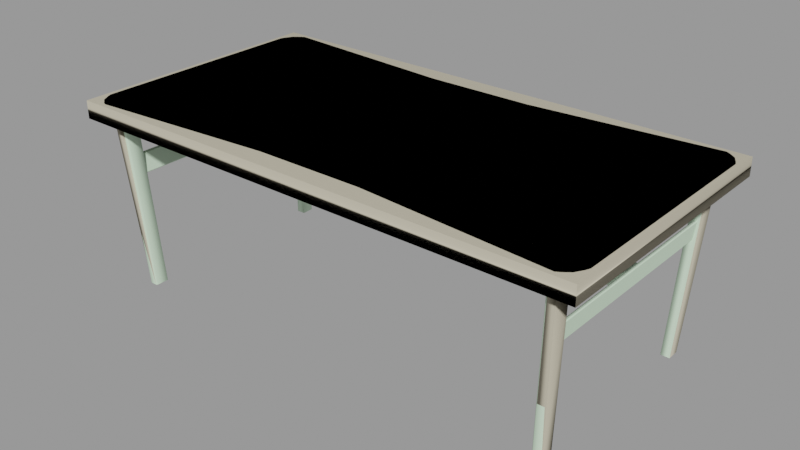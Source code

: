 # Source: work_table001.blend  (saved by Blender 2.92.15; exported with 4.5.12 LTS)
import bpy
from mathutils import Matrix  # noqa: F401  (used for matrix-valued properties, if any)

bpy.ops.wm.read_factory_settings(use_empty=True)
scene = bpy.context.scene
scene.name = 'work_table001.qc'

# ---- collections
col_work_table001 = bpy.data.collections.new('work_table001'); scene.collection.children.link(col_work_table001)

# ---- materials (node trees are filled in below, after node groups)
mat_work_table001 = bpy.data.materials.new('work_table001')
mat_work_table001.use_transparent_shadow = False
mat_work_table001.diffuse_color = (0.6437, 0.8325, 0.6273, 1.0)
mat_phy = bpy.data.materials.new('  phy')
mat_phy.use_transparent_shadow = False
mat_phy.diffuse_color = (0.5907, 0.5397, 0.4136, 1.0)

# ---- material node trees

# ---- meshes
me_work_table001_reference = bpy.data.meshes.new('work_table001_reference')
me_work_table001_reference.from_pydata([(-46.17, -2.037, 26.64), (-45.31, -2.004, 23.61), (46.05, -2.037, 26.64), (45.42, -2.004, 23.61), (45.34, 1.812, 23.44), (45.34, -1.812, 23.44), (-45.23, 1.812, 23.44), (-45.23, -1.812, 23.44), (-46.17, 2.037, 26.64), (46.05, 2.037, 26.64), (-45.31, 2.004, 23.61), (45.42, 2.004, 23.61), (46.12, -1.846, 26.8), (46.12, 1.846, 26.8), (-46.24, -1.846, 26.8), (-46.24, 1.846, 26.8), (-43.88, 19.29, 1e-06), (-43.88, 21.78, 1e-06), (-45.64, 20.97, 34.46), (-45.64, 23.67, 34.46), (-47.53, 23.67, 34.46), (-45.7, 21.78, 1e-06), (-47.53, 20.97, 34.46), (-45.7, 19.29, 1e-06), (-47.29, 23.96, 34.46), (-45.46, 22.05, 1e-06), (-45.89, 23.96, 34.46), (-44.12, 22.05, 1e-06), (-45.23, -20.5, 23.44), (-45.33, -20.48, 23.27), (-45.23, 20.5, 23.44), (-45.33, 20.47, 23.27), (-46.5, -20.65, 26.98), (-46.24, -20.63, 26.8), (-46.5, 20.65, 26.98), (-46.24, 20.63, 26.8), (-46.8, -20.65, 26.98), (-46.8, 20.65, 26.98), (-46.95, -20.63, 26.8), (-46.95, 20.63, 26.8), (-46.56, -20.5, 23.44), (-46.56, 20.5, 23.44), (-46.36, -20.48, 23.27), (-46.36, 20.47, 23.27), (-43.88, -19.29, -1e-06), (-45.64, -20.97, 34.46), (-43.88, -21.78, -1e-06), (-45.64, -23.67, 34.46), (-45.7, -19.29, -1e-06), (-45.7, -21.78, -1e-06), (-47.53, -20.97, 34.46), (-47.53, -23.67, 34.46), (43.88, 19.29, 1e-06), (45.64, 20.97, 34.46), (43.88, 21.78, 1e-06), (45.64, 23.67, 34.46), (45.7, 19.29, 1e-06), (45.7, 21.78, 1e-06), (47.53, 20.97, 34.46), (47.53, 23.67, 34.46), (45.34, -20.5, 23.44), (45.34, 20.5, 23.44), (45.44, -20.48, 23.27), (45.44, 20.47, 23.27), (46.38, -20.65, 26.98), (46.38, 20.65, 26.98), (46.12, -20.63, 26.8), (46.12, 20.63, 26.8), (46.68, -20.65, 26.98), (46.83, -20.63, 26.8), (46.68, 20.65, 26.98), (46.83, 20.63, 26.8), (46.44, -20.5, 23.44), (46.24, -20.48, 23.27), (46.44, 20.5, 23.44), (46.24, 20.47, 23.27), (43.88, -19.29, -1e-06), (43.88, -21.78, -1e-06), (45.64, -20.97, 34.46), (45.64, -23.67, 34.46), (47.53, -23.67, 34.46), (45.7, -21.78, -1e-06), (47.53, -20.97, 34.46), (45.7, -19.29, -1e-06), (47.29, -23.96, 34.46), (45.46, -22.05, -1e-06), (45.89, -23.96, 34.46), (44.12, -22.05, -1e-06), (-51.58, -23.27, 37.18), (-51.99, -21.06, 37.18), (-51.34, -23.05, 35.28), (-51.75, -20.86, 35.28), (-51.99, 21.06, 37.18), (-51.75, 20.86, 35.28), (-51.34, 23.05, 35.28), (-51.58, 23.27, 37.18), (-47.29, -23.96, 34.46), (-45.46, -22.05, -1e-06), (-45.89, -23.96, 34.46), (-44.12, -22.05, -1e-06), (47.29, 23.96, 34.46), (45.46, 22.05, 1e-06), (45.89, 23.96, 34.46), (44.12, 22.05, 1e-06), (-50.82, -21.71, 34.46), (-50.47, -22.55, 34.46), (-50.82, 21.71, 34.46), (-50.47, 22.55, 34.46), (51.58, 23.27, 37.18), (51.99, 21.06, 37.18), (51.34, 23.05, 35.28), (51.75, 20.86, 35.28), (51.99, -21.06, 37.18), (51.75, -20.86, 35.28), (51.34, -23.05, 35.28), (51.58, -23.27, 37.18), (-51.24, 22.09, 38.0), (-50.89, 22.93, 38.0), (-51.24, -22.09, 38.0), (-50.89, -22.93, 38.0), (50.26, -24.89, 35.28), (50.47, -22.55, 34.46), (49.59, -24.06, 34.46), (48.68, -26.09, 35.28), (48.29, -25.05, 34.46), (47.53, -25.47, 34.46), (46.85, -26.47, 35.28), (10.63, -22.53, 34.46), (10.65, -23.72, 35.28), (-10.65, -23.72, 35.28), (-10.63, -22.53, 34.46), (-46.85, -26.47, 35.28), (-47.53, -25.47, 34.46), (-48.68, -26.09, 35.28), (-48.29, -25.05, 34.46), (-49.59, -24.06, 34.46), (-50.26, -24.89, 35.28), (-50.26, 24.89, 35.28), (-49.59, 24.06, 34.46), (-48.68, 26.09, 35.28), (-48.29, 25.05, 34.46), (-47.53, 25.47, 34.46), (-46.85, 26.47, 35.28), (-10.63, 22.53, 34.46), (-10.65, 23.72, 35.28), (10.65, 23.72, 35.28), (10.63, 22.53, 34.46), (46.85, 26.47, 35.28), (47.53, 25.47, 34.46), (48.68, 26.09, 35.28), (48.29, 25.05, 34.46), (49.59, 24.06, 34.46), (50.26, 24.89, 35.28), (50.47, 22.55, 34.46), (-50.0, 24.47, 38.0), (-50.5, 25.13, 37.18), (-48.69, 25.48, 38.0), (-48.91, 26.34, 37.18), (-47.93, 25.9, 38.0), (-47.06, 26.73, 37.18), (-10.72, 22.92, 38.0), (-10.7, 23.95, 37.18), (10.72, 22.92, 38.0), (10.7, 23.95, 37.18), (47.06, 26.73, 37.18), (47.93, 25.9, 38.0), (48.91, 26.34, 37.18), (48.69, 25.48, 38.0), (50.5, 25.13, 37.18), (50.0, 24.47, 38.0), (50.89, 22.93, 38.0), (50.89, -22.93, 38.0), (50.0, -24.47, 38.0), (50.5, -25.13, 37.18), (48.69, -25.48, 38.0), (48.91, -26.34, 37.18), (47.93, -25.9, 38.0), (47.06, -26.73, 37.18), (10.72, -22.92, 38.0), (10.7, -23.95, 37.18), (-10.72, -22.92, 38.0), (-10.7, -23.95, 37.18), (-47.06, -26.73, 37.18), (-47.93, -25.9, 38.0), (-48.91, -26.34, 37.18), (-48.69, -25.48, 38.0), (-50.5, -25.13, 37.18), (-50.0, -24.47, 38.0), (50.82, 21.71, 34.46), (50.82, -21.71, 34.46), (51.24, 22.09, 38.0), (51.24, -22.09, 38.0)], [], [(0, 1, 2), (3, 2, 1), (4, 5, 6), (5, 7, 6), (8, 9, 10), (10, 9, 11), (12, 13, 14), (13, 15, 14), (3, 1, 5), (5, 1, 7), (10, 11, 6), (11, 4, 6), (13, 9, 15), (15, 9, 8), (12, 14, 2), (2, 14, 0), (16, 17, 18), (18, 17, 19), (20, 21, 22), (22, 21, 23), (16, 18, 23), (18, 22, 23), (24, 21, 20), (25, 21, 24), (24, 26, 25), (26, 27, 25), (19, 27, 26), (17, 27, 19), (28, 29, 30), (29, 31, 30), (32, 33, 34), (33, 35, 34), (36, 37, 38), (37, 39, 38), (40, 41, 42), (41, 43, 42), (31, 29, 43), (29, 42, 43), (33, 28, 35), (28, 30, 35), (37, 36, 34), (36, 32, 34), (38, 39, 40), (41, 40, 39), (44, 45, 46), (46, 45, 47), (48, 49, 50), (49, 51, 50), (50, 45, 48), (45, 44, 48), (52, 53, 54), (54, 53, 55), (56, 57, 58), (57, 59, 58), (58, 53, 56), (53, 52, 56), (60, 61, 62), (63, 62, 61), (64, 65, 66), (67, 66, 65), (68, 69, 70), (69, 71, 70), (72, 73, 74), (73, 75, 74), (73, 62, 75), (62, 63, 75), (66, 67, 60), (67, 61, 60), (64, 68, 65), (68, 70, 65), (69, 72, 71), (72, 74, 71), (76, 77, 78), (78, 77, 79), (80, 81, 82), (82, 81, 83), (76, 78, 83), (78, 82, 83), (84, 81, 80), (85, 81, 84), (84, 86, 85), (86, 87, 85), (79, 87, 86), (77, 87, 79), (88, 89, 90), (89, 91, 90), (89, 92, 91), (91, 92, 93), (93, 92, 94), (95, 94, 92), (51, 49, 96), (49, 97, 96), (97, 98, 96), (99, 98, 97), (98, 99, 47), (99, 46, 47), (59, 57, 100), (57, 101, 100), (101, 102, 100), (103, 102, 101), (102, 103, 55), (103, 54, 55), (90, 104, 105), (91, 104, 90), (104, 91, 93), (106, 104, 93), (93, 94, 106), (106, 94, 107), (108, 109, 110), (110, 109, 111), (109, 112, 111), (111, 112, 113), (114, 113, 112), (115, 114, 112), (95, 116, 117), (92, 116, 95), (89, 116, 92), (118, 116, 89), (89, 88, 118), (118, 88, 119), (114, 120, 121), (121, 120, 122), (120, 123, 122), (122, 123, 124), (123, 125, 124), (126, 125, 123), (125, 126, 127), (127, 126, 128), (128, 129, 127), (130, 127, 129), (131, 130, 129), (132, 130, 131), (131, 133, 132), (132, 133, 134), (133, 135, 134), (136, 135, 133), (136, 90, 135), (90, 105, 135), (94, 137, 107), (107, 137, 138), (137, 139, 138), (138, 139, 140), (139, 141, 140), (142, 141, 139), (141, 142, 143), (143, 142, 144), (144, 145, 143), (145, 146, 143), (147, 146, 145), (148, 146, 147), (147, 149, 148), (148, 149, 150), (149, 151, 150), (152, 151, 149), (152, 110, 151), (110, 153, 151), (95, 117, 154), (155, 95, 154), (155, 154, 156), (157, 155, 156), (158, 157, 156), (159, 157, 158), (158, 160, 159), (159, 160, 161), (160, 162, 161), (162, 163, 161), (162, 164, 163), (165, 164, 162), (164, 165, 166), (166, 165, 167), (166, 167, 168), (169, 168, 167), (170, 168, 169), (108, 168, 170), (115, 171, 172), (173, 115, 172), (173, 172, 174), (175, 173, 174), (176, 175, 174), (177, 175, 176), (176, 178, 177), (177, 178, 179), (178, 180, 179), (181, 179, 180), (180, 182, 181), (183, 182, 180), (182, 183, 184), (184, 183, 185), (184, 185, 186), (187, 186, 185), (119, 186, 187), (88, 186, 119), (90, 136, 88), (88, 136, 186), (186, 136, 184), (136, 133, 184), (184, 133, 182), (133, 131, 182), (182, 131, 181), (129, 181, 131), (128, 181, 129), (179, 181, 128), (126, 179, 128), (177, 179, 126), (126, 123, 177), (177, 123, 175), (123, 120, 175), (175, 120, 173), (173, 120, 115), (120, 114, 115), (110, 188, 153), (111, 188, 110), (113, 188, 111), (189, 188, 113), (113, 114, 189), (189, 114, 121), (176, 174, 190), (174, 172, 190), (172, 171, 190), (190, 171, 191), (116, 118, 119), (187, 116, 119), (185, 116, 187), (183, 116, 185), (180, 116, 183), (117, 116, 180), (154, 117, 180), (156, 154, 180), (158, 156, 180), (160, 158, 180), (160, 180, 162), (180, 178, 162), (162, 178, 165), (165, 178, 167), (167, 178, 169), (169, 178, 170), (170, 178, 190), (178, 176, 190), (141, 104, 140), (140, 104, 138), (138, 104, 107), (104, 106, 107), (189, 153, 188), (151, 153, 189), (150, 151, 189), (148, 150, 189), (146, 148, 189), (121, 146, 189), (122, 146, 121), (124, 146, 122), (125, 146, 124), (127, 146, 125), (143, 146, 127), (130, 143, 127), (130, 132, 143), (132, 134, 143), (134, 135, 143), (135, 105, 143), (105, 104, 143), (143, 104, 141), (94, 95, 137), (95, 155, 137), (155, 157, 137), (137, 157, 139), (157, 159, 139), (139, 159, 142), (159, 161, 142), (161, 144, 142), (145, 144, 161), (163, 145, 161), (147, 145, 163), (164, 147, 163), (147, 164, 149), (164, 166, 149), (149, 166, 152), (166, 168, 152), (168, 108, 152), (152, 108, 110), (115, 191, 171), (112, 191, 115), (191, 112, 109), (190, 191, 109), (109, 108, 190), (190, 108, 170)])
me_work_table001_reference.polygons.foreach_set('use_smooth', [True] * 284)
_k = set([(0, 2), (1, 2), (1, 3), (4, 6), (5, 6), (5, 7), (8, 9), (9, 15), (10, 11), (12, 14), (13, 14), (13, 15), (28, 30), (28, 35), (29, 30), (29, 31), (32, 34), (33, 34), (33, 35), (36, 37), (38, 39), (40, 41), (42, 43), (60, 61), (62, 63), (62, 75), (64, 65), (65, 68), (66, 67), (68, 70), (69, 70), (69, 71), (71, 72), (72, 74), (73, 74), (73, 75), (88, 89), (88, 186), (89, 92), (90, 91), (90, 136), (91, 93), (92, 95), (93, 94), (94, 137), (95, 155), (104, 105), (104, 106), (105, 135), (106, 107), (107, 138), (108, 109), (108, 168), (109, 112), (110, 111), (110, 152), (111, 113), (112, 115), (113, 114), (114, 120), (115, 173), (116, 117), (116, 118), (117, 154), (118, 119), (119, 187), (120, 123), (121, 122), (121, 189), (122, 124), (123, 126), (124, 125), (125, 127), (126, 128), (127, 130), (128, 129), (129, 131), (130, 132), (131, 133), (132, 134), (133, 136), (134, 135), (137, 139), (138, 140), (139, 142), (140, 141), (141, 143), (142, 144), (143, 146), (144, 145), (145, 147), (146, 148), (147, 149), (148, 150), (149, 152), (150, 151), (151, 153), (153, 188), (154, 156), (155, 157), (156, 158), (157, 159), (158, 160), (159, 161), (160, 162), (161, 163), (162, 165), (163, 164), (164, 166), (165, 167), (166, 168), (167, 169), (169, 170), (170, 190), (171, 172), (171, 191), (172, 174), (173, 175), (174, 176), (175, 177), (176, 178), (177, 179), (178, 180), (179, 181), (180, 183), (181, 182), (182, 184), (183, 185), (184, 186), (185, 187), (188, 189), (190, 191)])
me_work_table001_reference.attributes.new('sharp_edge', 'BOOLEAN', 'EDGE').data.foreach_set('value', [ (min(e.vertices), max(e.vertices)) in _k for e in me_work_table001_reference.edges])
_uv = me_work_table001_reference.uv_layers.new(name='UVMap')
_uv.uv.foreach_set('vector', [0.8543, 0.7563, 0.8303, 0.7479, 0.8543, 0.006817, 0.8303, 0.01523, 0.8543, 0.006817, 0.8303, 0.7479, 0.9429, 0.07764, 0.9685, 0.07756, 0.9447, 0.7113, 0.9685, 0.07756, 0.9703, 0.7113, 0.9447, 0.7113, 0.8622, 0.7563, 0.8622, 0.006817, 0.8863, 0.7479, 0.8863, 0.7479, 0.8622, 0.006817, 0.8863, 0.01523, 0.9047, 0.06813, 0.9303, 0.06813, 0.9047, 0.718, 0.9303, 0.06813, 0.9303, 0.718, 0.9047, 0.718, 0.9698, 0.07781, 0.9716, 0.7123, 0.9685, 0.07756, 0.9685, 0.07756, 0.9716, 0.7123, 0.9703, 0.7113, 0.8863, 0.7479, 0.8863, 0.01523, 0.8876, 0.7474, 0.8863, 0.01523, 0.8876, 0.01571, 0.8876, 0.7474, 0.9303, 0.06813, 0.9316, 0.06919, 0.9303, 0.718, 0.9303, 0.718, 0.9316, 0.06919, 0.9317, 0.7183, 0.9047, 0.06813, 0.9047, 0.718, 0.9034, 0.06919, 0.9034, 0.06919, 0.9047, 0.718, 0.9034, 0.7183, 0.03209, 0.9292, 0.03209, 0.9112, 0.3061, 0.9292, 0.3061, 0.9292, 0.03209, 0.9112, 0.3061, 0.9112, 0.602, 0.9503, 0.465, 0.9504, 0.602, 0.9323, 0.602, 0.9323, 0.465, 0.9504, 0.465, 0.9324, 0.323, 0.9035, 0.597, 0.9035, 0.323, 0.9186, 0.597, 0.9035, 0.597, 0.9186, 0.323, 0.9186, 0.03209, 0.8968, 0.3061, 0.8987, 0.03209, 0.8987, 0.3061, 0.8968, 0.3061, 0.8987, 0.03209, 0.8968, 0.03209, 0.8968, 0.03209, 0.8855, 0.3061, 0.8968, 0.03209, 0.8855, 0.3061, 0.8855, 0.3061, 0.8968, 0.03209, 0.8836, 0.3061, 0.8855, 0.03209, 0.8855, 0.3061, 0.8836, 0.3061, 0.8855, 0.03209, 0.8836, 0.8989, 0.8699, 0.8989, 0.8713, 0.6195, 0.8699, 0.8989, 0.8713, 0.6195, 0.8713, 0.6195, 0.8699, 0.6193, 0.9183, 0.6193, 0.9174, 0.8987, 0.9178, 0.6193, 0.9174, 0.8987, 0.9169, 0.8987, 0.9178, 0.6193, 0.9204, 0.8987, 0.9199, 0.6193, 0.9224, 0.8987, 0.9199, 0.8987, 0.9219, 0.6193, 0.9224, 0.309, 0.811, 0.02957, 0.8111, 0.309, 0.809, 0.02957, 0.8111, 0.02957, 0.8092, 0.309, 0.809, 0.02957, 0.7981, 0.309, 0.798, 0.02957, 0.8092, 0.309, 0.798, 0.309, 0.809, 0.02957, 0.8092, 0.8989, 0.8432, 0.8989, 0.8699, 0.6195, 0.8432, 0.8989, 0.8699, 0.6195, 0.8699, 0.6195, 0.8432, 0.8987, 0.9199, 0.6193, 0.9204, 0.8987, 0.9178, 0.6193, 0.9204, 0.6193, 0.9183, 0.8987, 0.9178, 0.6193, 0.9224, 0.8987, 0.9219, 0.6193, 0.9357, 0.8987, 0.9352, 0.6193, 0.9357, 0.8987, 0.9219, 0.323, 0.8793, 0.597, 0.8793, 0.323, 0.8973, 0.323, 0.8973, 0.597, 0.8793, 0.597, 0.8973, 0.317, 0.9824, 0.317, 0.9644, 0.454, 0.9823, 0.317, 0.9644, 0.454, 0.9643, 0.454, 0.9823, 0.03209, 0.8774, 0.03209, 0.8623, 0.3061, 0.8774, 0.03209, 0.8623, 0.3061, 0.8623, 0.3061, 0.8774, 0.465, 0.966, 0.602, 0.966, 0.465, 0.984, 0.465, 0.984, 0.602, 0.966, 0.602, 0.984, 0.323, 0.8518, 0.323, 0.8338, 0.597, 0.8518, 0.323, 0.8338, 0.597, 0.8338, 0.597, 0.8518, 0.597, 0.8125, 0.597, 0.8277, 0.323, 0.8125, 0.597, 0.8277, 0.323, 0.8277, 0.323, 0.8125, 0.309, 0.7824, 0.02957, 0.7825, 0.309, 0.7809, 0.02957, 0.781, 0.309, 0.7809, 0.02957, 0.7825, 0.6213, 0.8829, 0.9006, 0.885, 0.6212, 0.8852, 0.9006, 0.8874, 0.6212, 0.8852, 0.9006, 0.885, 0.8924, 0.8075, 0.8924, 0.8089, 0.613, 0.8075, 0.8924, 0.8089, 0.613, 0.8089, 0.613, 0.8075, 0.8924, 0.8356, 0.8924, 0.837, 0.613, 0.8356, 0.8924, 0.837, 0.613, 0.837, 0.613, 0.8356, 0.309, 0.7698, 0.309, 0.7809, 0.02957, 0.77, 0.309, 0.7809, 0.02957, 0.781, 0.02957, 0.77, 0.6212, 0.8852, 0.9006, 0.8874, 0.6211, 0.9067, 0.9006, 0.8874, 0.9005, 0.9088, 0.6211, 0.9067, 0.6213, 0.8829, 0.6213, 0.8808, 0.9006, 0.885, 0.6213, 0.8808, 0.9007, 0.8829, 0.9006, 0.885, 0.8924, 0.8089, 0.8924, 0.8356, 0.613, 0.8089, 0.8924, 0.8356, 0.613, 0.8356, 0.613, 0.8089, 0.317, 0.952, 0.317, 0.934, 0.454, 0.9519, 0.454, 0.9519, 0.317, 0.934, 0.454, 0.9339, 0.597, 0.8063, 0.323, 0.8063, 0.597, 0.7884, 0.597, 0.7884, 0.323, 0.8063, 0.323, 0.7884, 0.3061, 0.8348, 0.03209, 0.8348, 0.3061, 0.8196, 0.03209, 0.8348, 0.03209, 0.8196, 0.3061, 0.8196, 0.597, 0.769, 0.323, 0.767, 0.597, 0.767, 0.323, 0.769, 0.323, 0.767, 0.597, 0.769, 0.597, 0.769, 0.597, 0.7802, 0.323, 0.769, 0.597, 0.7802, 0.323, 0.7802, 0.323, 0.769, 0.597, 0.7822, 0.323, 0.7802, 0.597, 0.7802, 0.323, 0.7822, 0.323, 0.7802, 0.597, 0.7822, 0.1196, 0.7455, 0.1342, 0.7484, 0.1196, 0.7531, 0.1342, 0.7484, 0.1342, 0.756, 0.1196, 0.7531, 0.1342, 0.7484, 0.4109, 0.7491, 0.1342, 0.756, 0.1342, 0.756, 0.4109, 0.7491, 0.4109, 0.7566, 0.4109, 0.7566, 0.4109, 0.7491, 0.4255, 0.7538, 0.4255, 0.7462, 0.4255, 0.7538, 0.4109, 0.7491, 0.597, 0.8731, 0.323, 0.8731, 0.597, 0.8712, 0.323, 0.8731, 0.323, 0.8712, 0.597, 0.8712, 0.323, 0.8712, 0.597, 0.8599, 0.597, 0.8712, 0.323, 0.8599, 0.597, 0.8599, 0.323, 0.8712, 0.597, 0.8599, 0.323, 0.8599, 0.597, 0.858, 0.323, 0.8599, 0.323, 0.858, 0.597, 0.858, 0.03209, 0.8409, 0.3061, 0.8409, 0.03209, 0.8429, 0.3061, 0.8409, 0.3061, 0.8429, 0.03209, 0.8429, 0.3061, 0.8429, 0.03209, 0.8541, 0.03209, 0.8429, 0.3061, 0.8541, 0.03209, 0.8541, 0.3061, 0.8429, 0.03209, 0.8541, 0.3061, 0.8541, 0.03209, 0.8561, 0.3061, 0.8541, 0.3061, 0.8561, 0.03209, 0.8561, 0.7876, 0.7444, 0.7793, 0.7382, 0.7849, 0.7358, 0.7731, 0.7473, 0.7793, 0.7382, 0.7876, 0.7444, 0.7793, 0.7382, 0.7731, 0.7473, 0.4963, 0.7482, 0.49, 0.7392, 0.7793, 0.7382, 0.4963, 0.7482, 0.4963, 0.7482, 0.4818, 0.7454, 0.49, 0.7392, 0.49, 0.7392, 0.4818, 0.7454, 0.4844, 0.7368, 0.613, 0.7797, 0.6276, 0.7797, 0.613, 0.7948, 0.613, 0.7948, 0.6276, 0.7797, 0.6276, 0.7948, 0.6276, 0.7797, 0.9043, 0.7797, 0.6276, 0.7948, 0.6276, 0.7948, 0.9043, 0.7797, 0.9043, 0.7948, 0.9189, 0.7948, 0.9043, 0.7948, 0.9043, 0.7797, 0.9189, 0.7797, 0.9189, 0.7948, 0.9043, 0.7797, 0.4255, 0.7462, 0.4172, 0.7401, 0.4228, 0.7377, 0.4109, 0.7491, 0.4172, 0.7401, 0.4255, 0.7462, 0.1342, 0.7484, 0.4172, 0.7401, 0.4109, 0.7491, 0.1279, 0.7394, 0.4172, 0.7401, 0.1342, 0.7484, 0.1342, 0.7484, 0.1196, 0.7455, 0.1279, 0.7394, 0.1279, 0.7394, 0.1196, 0.7455, 0.1224, 0.737, 0.03779, 0.02144, 0.03779, 0.0291, 0.03197, 0.02687, 0.03197, 0.02687, 0.03779, 0.0291, 0.03197, 0.03319, 0.03779, 0.0291, 0.03779, 0.04033, 0.03197, 0.03319, 0.03197, 0.03319, 0.03779, 0.04033, 0.03197, 0.04246, 0.03779, 0.04033, 0.03197, 0.04784, 0.03197, 0.04246, 0.03779, 0.05342, 0.03197, 0.04784, 0.03779, 0.04033, 0.03197, 0.04784, 0.03779, 0.05342, 0.03197, 0.3111, 0.03197, 0.3111, 0.03779, 0.05342, 0.03779, 0.3111, 0.03779, 0.3111, 0.03779, 0.4627, 0.03197, 0.3111, 0.03197, 0.4627, 0.03197, 0.3111, 0.03779, 0.4627, 0.03779, 0.7203, 0.03197, 0.4627, 0.03779, 0.4627, 0.03197, 0.7259, 0.03197, 0.4627, 0.03779, 0.7203, 0.03779, 0.7203, 0.03779, 0.7334, 0.03197, 0.7259, 0.03197, 0.7259, 0.03779, 0.7334, 0.03197, 0.7313, 0.03779, 0.7334, 0.03197, 0.7406, 0.03197, 0.7313, 0.03779, 0.7446, 0.03197, 0.7406, 0.03779, 0.7334, 0.03779, 0.7446, 0.03779, 0.7523, 0.03197, 0.7406, 0.03779, 0.7523, 0.03197, 0.7469, 0.03197, 0.7406, 0.08243, 0.7523, 0.08243, 0.7446, 0.08826, 0.7469, 0.08826, 0.7469, 0.08243, 0.7446, 0.08826, 0.7406, 0.08243, 0.7446, 0.08243, 0.7334, 0.08826, 0.7406, 0.08826, 0.7406, 0.08243, 0.7334, 0.08826, 0.7313, 0.08243, 0.7334, 0.08826, 0.7259, 0.08826, 0.7313, 0.08243, 0.7203, 0.08826, 0.7259, 0.08243, 0.7334, 0.08826, 0.7259, 0.08243, 0.7203, 0.08826, 0.4627, 0.08826, 0.4627, 0.08243, 0.7203, 0.08243, 0.4627, 0.08243, 0.4627, 0.08243, 0.3111, 0.08826, 0.4627, 0.08243, 0.3111, 0.08826, 0.3111, 0.08826, 0.4627, 0.08243, 0.05342, 0.08826, 0.3111, 0.08243, 0.3111, 0.08826, 0.04784, 0.08826, 0.3111, 0.08243, 0.05342, 0.08243, 0.05342, 0.08243, 0.04033, 0.08826, 0.04784, 0.08826, 0.04784, 0.08243, 0.04033, 0.08826, 0.04246, 0.08243, 0.04033, 0.08826, 0.03319, 0.08826, 0.04246, 0.08243, 0.0291, 0.08826, 0.03319, 0.08243, 0.04033, 0.08243, 0.0291, 0.08243, 0.02144, 0.08826, 0.03319, 0.08243, 0.02144, 0.08826, 0.02687, 0.08826, 0.03319, 0.06904, 0.7523, 0.06321, 0.7469, 0.06321, 0.7406, 0.06904, 0.7446, 0.06904, 0.7523, 0.06321, 0.7406, 0.06904, 0.7446, 0.06321, 0.7406, 0.06321, 0.7313, 0.06904, 0.7334, 0.06904, 0.7446, 0.06321, 0.7313, 0.06321, 0.7259, 0.06904, 0.7334, 0.06321, 0.7313, 0.06904, 0.7203, 0.06904, 0.7334, 0.06321, 0.7259, 0.06321, 0.7259, 0.06321, 0.4627, 0.06904, 0.7203, 0.06904, 0.7203, 0.06321, 0.4627, 0.06904, 0.4627, 0.06321, 0.4627, 0.06321, 0.3111, 0.06904, 0.4627, 0.06321, 0.3111, 0.06904, 0.3111, 0.06904, 0.4627, 0.06321, 0.3111, 0.06904, 0.05342, 0.06904, 0.3111, 0.06321, 0.04784, 0.06904, 0.05342, 0.06321, 0.3111, 0.06904, 0.05342, 0.06321, 0.04784, 0.06904, 0.04033, 0.06904, 0.04033, 0.06321, 0.04784, 0.06321, 0.04246, 0.06904, 0.04033, 0.06321, 0.04246, 0.06904, 0.0291, 0.06321, 0.03319, 0.06904, 0.0291, 0.06321, 0.04246, 0.06321, 0.02687, 0.06904, 0.0291, 0.06321, 0.03319, 0.06904, 0.02144, 0.06904, 0.0291, 0.06321, 0.02687, 0.05119, 0.02144, 0.05701, 0.02687, 0.05701, 0.03319, 0.05119, 0.0291, 0.05119, 0.02144, 0.05701, 0.03319, 0.05119, 0.0291, 0.05701, 0.03319, 0.05701, 0.04246, 0.05119, 0.04033, 0.05119, 0.0291, 0.05701, 0.04246, 0.05701, 0.04784, 0.05119, 0.04033, 0.05701, 0.04246, 0.05119, 0.05342, 0.05119, 0.04033, 0.05701, 0.04784, 0.05701, 0.04784, 0.05701, 0.3111, 0.05119, 0.05342, 0.05119, 0.05342, 0.05701, 0.3111, 0.05119, 0.3111, 0.05701, 0.3111, 0.05701, 0.4627, 0.05119, 0.3111, 0.05119, 0.4627, 0.05119, 0.3111, 0.05701, 0.4627, 0.05701, 0.4627, 0.05119, 0.7203, 0.05119, 0.4627, 0.05701, 0.7259, 0.05119, 0.7203, 0.05701, 0.4627, 0.05119, 0.7203, 0.05701, 0.7259, 0.05119, 0.7334, 0.05119, 0.7334, 0.05701, 0.7259, 0.05701, 0.7313, 0.05119, 0.7334, 0.05701, 0.7313, 0.05119, 0.7446, 0.05701, 0.7406, 0.05119, 0.7446, 0.05701, 0.7313, 0.05701, 0.7469, 0.05119, 0.7446, 0.05701, 0.7406, 0.05119, 0.7523, 0.05119, 0.7446, 0.05701, 0.7469, 0.03779, 0.7523, 0.03779, 0.7446, 0.05119, 0.7523, 0.05119, 0.7523, 0.03779, 0.7446, 0.05119, 0.7446, 0.05119, 0.7446, 0.03779, 0.7446, 0.05119, 0.7334, 0.03779, 0.7446, 0.03779, 0.7334, 0.05119, 0.7334, 0.05119, 0.7334, 0.03779, 0.7334, 0.05119, 0.7203, 0.03779, 0.7334, 0.03779, 0.7203, 0.05119, 0.7203, 0.05119, 0.7203, 0.03779, 0.7203, 0.05119, 0.4627, 0.03779, 0.4627, 0.05119, 0.4627, 0.03779, 0.7203, 0.03779, 0.3111, 0.05119, 0.4627, 0.03779, 0.4627, 0.05119, 0.3111, 0.05119, 0.4627, 0.03779, 0.3111, 0.03779, 0.05342, 0.05119, 0.3111, 0.03779, 0.3111, 0.05119, 0.05342, 0.05119, 0.3111, 0.03779, 0.05342, 0.03779, 0.05342, 0.03779, 0.04033, 0.05119, 0.05342, 0.05119, 0.05342, 0.03779, 0.04033, 0.05119, 0.04033, 0.03779, 0.04033, 0.03779, 0.0291, 0.05119, 0.04033, 0.05119, 0.04033, 0.03779, 0.0291, 0.05119, 0.0291, 0.05119, 0.0291, 0.03779, 0.0291, 0.05119, 0.02144, 0.03779, 0.0291, 0.03779, 0.02144, 0.05119, 0.02144, 0.613, 0.7948, 0.6213, 0.8013, 0.6157, 0.8013, 0.6276, 0.7948, 0.6213, 0.8013, 0.613, 0.7948, 0.9043, 0.7948, 0.6213, 0.8013, 0.6276, 0.7948, 0.9106, 0.8013, 0.6213, 0.8013, 0.9043, 0.7948, 0.9043, 0.7948, 0.9189, 0.7948, 0.9106, 0.8013, 0.9106, 0.8013, 0.9189, 0.7948, 0.9161, 0.8013, 0.1045, 0.05661, 0.1073, 0.05138, 0.4188, 0.03452, 0.1073, 0.05138, 0.1139, 0.04237, 0.4188, 0.03452, 0.1139, 0.04237, 0.124, 0.03624, 0.4188, 0.03452, 0.4188, 0.03452, 0.124, 0.03624, 0.1295, 0.03385, 0.4172, 0.7401, 0.1279, 0.7394, 0.1224, 0.737, 0.1123, 0.7308, 0.4172, 0.7401, 0.1224, 0.737, 0.1058, 0.7218, 0.4172, 0.7401, 0.1123, 0.7308, 0.103, 0.7165, 0.4172, 0.7401, 0.1058, 0.7218, 0.1184, 0.4604, 0.4172, 0.7401, 0.103, 0.7165, 0.4228, 0.7377, 0.4172, 0.7401, 0.1184, 0.4604, 0.4329, 0.7316, 0.4228, 0.7377, 0.1184, 0.4604, 0.4395, 0.7226, 0.4329, 0.7316, 0.1184, 0.4604, 0.4423, 0.7173, 0.4395, 0.7226, 0.1184, 0.4604, 0.4281, 0.4611, 0.4423, 0.7173, 0.1184, 0.4604, 0.4281, 0.4611, 0.1184, 0.4604, 0.4285, 0.3135, 0.1184, 0.4604, 0.1188, 0.3129, 0.4285, 0.3135, 0.4285, 0.3135, 0.1188, 0.3129, 0.4438, 0.05739, 0.4438, 0.05739, 0.1188, 0.3129, 0.441, 0.05214, 0.441, 0.05214, 0.1188, 0.3129, 0.4344, 0.0431, 0.4344, 0.0431, 0.1188, 0.3129, 0.4244, 0.03693, 0.4244, 0.03693, 0.1188, 0.3129, 0.4188, 0.03452, 0.1188, 0.3129, 0.1045, 0.05661, 0.4188, 0.03452, 0.4649, 0.7165, 0.7793, 0.7382, 0.4678, 0.7217, 0.4678, 0.7217, 0.7793, 0.7382, 0.4744, 0.7307, 0.4744, 0.7307, 0.7793, 0.7382, 0.4844, 0.7368, 0.7793, 0.7382, 0.49, 0.7392, 0.4844, 0.7368, 0.7769, 0.03268, 0.4821, 0.03607, 0.4876, 0.03365, 0.472, 0.04226, 0.4821, 0.03607, 0.7769, 0.03268, 0.4655, 0.0513, 0.472, 0.04226, 0.7769, 0.03268, 0.4627, 0.05655, 0.4655, 0.0513, 0.7769, 0.03268, 0.4783, 0.3126, 0.4627, 0.05655, 0.7769, 0.03268, 0.7825, 0.03505, 0.4783, 0.3126, 0.7769, 0.03268, 0.7926, 0.04117, 0.4783, 0.3126, 0.7825, 0.03505, 0.7992, 0.05017, 0.4783, 0.3126, 0.7926, 0.04117, 0.802, 0.0554, 0.4783, 0.3126, 0.7992, 0.05017, 0.788, 0.3117, 0.4783, 0.3126, 0.802, 0.0554, 0.4789, 0.4602, 0.4783, 0.3126, 0.788, 0.3117, 0.7885, 0.4593, 0.4789, 0.4602, 0.788, 0.3117, 0.7885, 0.4593, 0.8043, 0.7153, 0.4789, 0.4602, 0.8043, 0.7153, 0.8015, 0.7206, 0.4789, 0.4602, 0.8015, 0.7206, 0.7949, 0.7296, 0.4789, 0.4602, 0.7949, 0.7296, 0.7849, 0.7358, 0.4789, 0.4602, 0.7849, 0.7358, 0.7793, 0.7382, 0.4789, 0.4602, 0.4789, 0.4602, 0.7793, 0.7382, 0.4649, 0.7165, 0.08243, 0.7523, 0.06904, 0.7523, 0.08243, 0.7446, 0.06904, 0.7523, 0.06904, 0.7446, 0.08243, 0.7446, 0.06904, 0.7446, 0.06904, 0.7334, 0.08243, 0.7446, 0.08243, 0.7446, 0.06904, 0.7334, 0.08243, 0.7334, 0.06904, 0.7334, 0.06904, 0.7203, 0.08243, 0.7334, 0.08243, 0.7334, 0.06904, 0.7203, 0.08243, 0.7203, 0.06904, 0.7203, 0.06904, 0.4627, 0.08243, 0.7203, 0.06904, 0.4627, 0.08243, 0.4627, 0.08243, 0.7203, 0.08243, 0.3111, 0.08243, 0.4627, 0.06904, 0.4627, 0.06904, 0.3111, 0.08243, 0.3111, 0.06904, 0.4627, 0.08243, 0.05342, 0.08243, 0.3111, 0.06904, 0.3111, 0.06904, 0.05342, 0.08243, 0.05342, 0.06904, 0.3111, 0.08243, 0.05342, 0.06904, 0.05342, 0.08243, 0.04033, 0.06904, 0.05342, 0.06904, 0.04033, 0.08243, 0.04033, 0.08243, 0.04033, 0.06904, 0.04033, 0.08243, 0.0291, 0.06904, 0.04033, 0.06904, 0.0291, 0.08243, 0.0291, 0.06904, 0.0291, 0.06904, 0.02144, 0.08243, 0.0291, 0.08243, 0.0291, 0.06904, 0.02144, 0.08243, 0.02144, 0.9189, 0.7797, 0.9106, 0.7732, 0.9161, 0.7732, 0.9043, 0.7797, 0.9106, 0.7732, 0.9189, 0.7797, 0.9106, 0.7732, 0.9043, 0.7797, 0.6276, 0.7797, 0.6213, 0.7732, 0.9106, 0.7732, 0.6276, 0.7797, 0.6276, 0.7797, 0.613, 0.7797, 0.6213, 0.7732, 0.6213, 0.7732, 0.613, 0.7797, 0.6157, 0.7732])
me_work_table001_reference.materials.append(mat_work_table001)
me_work_table001_reference.use_remesh_fix_poles = True
me_work_table001_reference.use_remesh_preserve_attributes = False
me_work_table001_reference.use_mirror_vertex_groups = False
me_work_table001_reference.update()
me_work_table001_reference.normals_split_custom_set([tuple(v) for v in zip(*[iter([4.354e-08, -0.9999, -0.0109, 4.354e-08, -0.9999, -0.0109, 4.354e-08, -0.9999, -0.0109, 4.512e-08, -0.9999, -0.0109, 4.512e-08, -0.9999, -0.0109, 4.512e-08, -0.9999, -0.0109, 0.0, 0.0, -1.0, 0.0, 0.0, -1.0, 0.0, 0.0, -1.0, 0.0, 0.0, -1.0, 0.0, 0.0, -1.0, 0.0, 0.0, -1.0, -4.397e-08, 0.9999, -0.0109, -4.467e-08, 0.9999, -0.0109, -4.398e-08, 0.9999, -0.0109, -4.398e-08, 0.9999, -0.0109, -4.467e-08, 0.9999, -0.0109, -4.469e-08, 0.9999, -0.0109, 4.476e-08, 0.0, 1.0, 4.476e-08, 0.0, 1.0, 4.476e-08, 0.0, 1.0, 0.0, 0.0, 1.0, 0.0, 0.0, 1.0, 0.0, 0.0, 1.0, 4.146e-08, -0.6548, -0.7558, 4.153e-08, -0.6548, -0.7558, 4.146e-08, -0.6548, -0.7558, 4.146e-08, -0.6548, -0.7558, 4.153e-08, -0.6548, -0.7558, 4.153e-08, -0.6548, -0.7558, -4.146e-08, 0.6547, -0.7558, -2.458e-08, 0.6547, -0.7558, -4.144e-08, 0.6547, -0.7558, -2.458e-08, 0.6547, -0.7558, -2.455e-08, 0.6547, -0.7558, -4.144e-08, 0.6547, -0.7558, -4.075e-08, 0.6549, 0.7557, -4.075e-08, 0.6549, 0.7557, -4.075e-08, 0.6549, 0.7557, -2.368e-08, 0.6549, 0.7557, -2.368e-08, 0.6549, 0.7557, -2.368e-08, 0.6549, 0.7557, 4.075e-08, -0.6549, 0.7557, 4.082e-08, -0.6549, 0.7557, 4.075e-08, -0.6549, 0.7557, 4.075e-08, -0.6549, 0.7557, 4.082e-08, -0.6549, 0.7557, 4.082e-08, -0.6549, 0.7557, 0.7697, -0.6345, 0.07018, 0.9438, 0.3291, 0.03012, 0.7697, -0.6345, 0.07018, 0.7697, -0.6345, 0.07018, 0.9438, 0.3291, 0.03012, 0.9438, 0.3292, 0.03012, -0.9422, 0.3281, -0.06821, -0.9422, 0.3281, -0.06821, -0.7716, -0.636, -0.01015, -0.7716, -0.636, -0.01015, -0.9422, 0.3281, -0.06821, -0.7716, -0.636, -0.01016, 0.7697, -0.6345, 0.07018, 0.7697, -0.6345, 0.07018, -0.7716, -0.636, -0.01016, 0.7697, -0.6345, 0.07018, -0.7716, -0.636, -0.01015, -0.7716, -0.636, -0.01016, -0.4402, 0.895, -0.07295, -0.9422, 0.3281, -0.06821, -0.9422, 0.3281, -0.06821, -0.4401, 0.8949, -0.07331, -0.9422, 0.3281, -0.06821, -0.4402, 0.895, -0.07295, -0.4402, 0.895, -0.07295, 0.4417, 0.8968, -0.02705, -0.4401, 0.8949, -0.07331, 0.4417, 0.8968, -0.02705, 0.4417, 0.8968, -0.02705, -0.4401, 0.8949, -0.07331, 0.9438, 0.3292, 0.03012, 0.4417, 0.8968, -0.02705, 0.4417, 0.8968, -0.02705, 0.9438, 0.3291, 0.03012, 0.4417, 0.8968, -0.02705, 0.9438, 0.3292, 0.03012, 0.8758, 0.0, -0.4826, 0.8758, 0.0, -0.4826, 0.8758, 0.0, -0.4826, 0.8758, 0.0, -0.4826, 0.8758, 0.0, -0.4826, 0.8758, 0.0, -0.4826, 0.5688, 0.0, 0.8225, 0.5688, 0.0, 0.8225, 0.5688, 0.0, 0.8225, 0.5688, 0.0, 0.8225, 0.5688, 0.0, 0.8225, 0.5688, 0.0, 0.8225, -0.7489, 0.0, 0.6627, -0.7489, 0.0, 0.6627, -0.7489, 0.0, 0.6627, -0.7489, 0.0, 0.6627, -0.7489, 0.0, 0.6627, -0.7489, 0.0, 0.6627, -0.669, 0.0, -0.7433, -0.669, 0.0, -0.7433, -0.669, 0.0, -0.7433, -0.669, 0.0, -0.7433, -0.669, 0.0, -0.7433, -0.669, 0.0, -0.7433, 0.0, 0.0, -1.0, 0.0, 0.0, -1.0, 0.0, 0.0, -1.0, 0.0, 0.0, -1.0, 0.0, 0.0, -1.0, 0.0, 0.0, -1.0, 0.9575, 0.0, 0.2883, 0.9575, 0.0, 0.2883, 0.9575, 0.0, 0.2883, 0.9575, 0.0, 0.2883, 0.9575, 0.0, 0.2883, 0.9575, 0.0, 0.2883, 0.0, 0.0, 1.0, 0.0, 0.0, 1.0, 0.0, 0.0, 1.0, 0.0, 0.0, 1.0, 0.0, 0.0, 1.0, 0.0, 0.0, 1.0, -0.9931, 0.0, -0.1171, -0.9931, 0.0, -0.1171, -0.9931, 0.0, -0.1171, -0.9931, 0.0, -0.1171, -0.9931, 0.0, -0.1171, -0.9931, 0.0, -0.1171, 0.7697, 0.6345, 0.07018, 0.7697, 0.6345, 0.07018, 0.9438, -0.3292, 0.03011, 0.9438, -0.3292, 0.03011, 0.7697, 0.6345, 0.07018, 0.9438, -0.3292, 0.03011, -0.7716, 0.636, -0.01016, -0.9421, -0.3282, -0.06821, -0.7716, 0.636, -0.01015, -0.9421, -0.3282, -0.06821, -0.9422, -0.3282, -0.06821, -0.7716, 0.636, -0.01015, -0.7716, 0.636, -0.01015, 0.7697, 0.6345, 0.07018, -0.7716, 0.636, -0.01016, 0.7697, 0.6345, 0.07018, 0.7697, 0.6345, 0.07018, -0.7716, 0.636, -0.01016, -0.7697, -0.6345, 0.07018, -0.7697, -0.6345, 0.07018, -0.9438, 0.3291, 0.03012, -0.9438, 0.3291, 0.03012, -0.7697, -0.6345, 0.07018, -0.9438, 0.3291, 0.03012, 0.7716, -0.636, -0.01016, 0.9422, 0.3281, -0.06821, 0.7716, -0.636, -0.01015, 0.9422, 0.3281, -0.06821, 0.9422, 0.3281, -0.06821, 0.7716, -0.636, -0.01015, 0.7716, -0.636, -0.01015, -0.7697, -0.6345, 0.07018, 0.7716, -0.636, -0.01016, -0.7697, -0.6345, 0.07018, -0.7697, -0.6345, 0.07018, 0.7716, -0.636, -0.01016, -0.8754, 0.0, -0.4833, -0.8754, 0.0, -0.4833, -0.8754, 0.0, -0.4833, -0.8754, 0.0, -0.4833, -0.8754, 0.0, -0.4833, -0.8754, 0.0, -0.4833, -0.569, 0.0, 0.8224, -0.569, 0.0, 0.8224, -0.569, 0.0, 0.8224, -0.569, 0.0, 0.8224, -0.569, 0.0, 0.8224, -0.569, 0.0, 0.8224, 0.7486, 0.0, 0.6631, 0.7486, 0.0, 0.6631, 0.7486, 0.0, 0.6631, 0.7486, 0.0, 0.663, 0.7486, 0.0, 0.663, 0.7486, 0.0, 0.663, 0.6692, 0.0, -0.7431, 0.6692, 0.0, -0.7431, 0.6692, 0.0, -0.7431, 0.6692, 0.0, -0.7431, 0.6692, 0.0, -0.7431, 0.6692, 0.0, -0.7431, 0.0, 0.0, -1.0, 0.0, 0.0, -1.0, 0.0, 0.0, -1.0, 0.0, 0.0, -1.0, 0.0, 0.0, -1.0, 0.0, 0.0, -1.0, -0.9741, 0.0, 0.226, -0.9741, 0.0, 0.226, -0.9741, 0.0, 0.226, -0.9741, 0.0, 0.226, -0.9741, 0.0, 0.226, -0.9741, 0.0, 0.226, 0.0, 0.0, 1.0, 0.0, 0.0, 1.0, 0.0, 0.0, 1.0, 0.0, 0.0, 1.0, 0.0, 0.0, 1.0, 0.0, 0.0, 1.0, 0.9932, 0.0, -0.1165, 0.9932, 0.0, -0.1165, 0.9932, 0.0, -0.1165, 0.9932, 0.0, -0.1165, 0.9932, 0.0, -0.1165, 0.9932, 0.0, -0.1165, -0.7697, 0.6345, 0.07018, -0.9438, -0.3292, 0.03012, -0.7697, 0.6345, 0.07018, -0.7697, 0.6345, 0.07018, -0.9438, -0.3292, 0.03012, -0.9438, -0.3292, 0.03011, 0.9422, -0.3281, -0.06821, 0.9422, -0.3281, -0.06821, 0.7716, 0.636, -0.01015, 0.7716, 0.636, -0.01015, 0.9422, -0.3281, -0.06821, 0.7716, 0.636, -0.01015, -0.7697, 0.6345, 0.07018, -0.7697, 0.6345, 0.07018, 0.7716, 0.636, -0.01015, -0.7697, 0.6345, 0.07018, 0.7716, 0.636, -0.01015, 0.7716, 0.636, -0.01015, 0.4401, -0.895, -0.07295, 0.9422, -0.3281, -0.06821, 0.9422, -0.3281, -0.06821, 0.4401, -0.895, -0.0733, 0.9422, -0.3281, -0.06821, 0.4401, -0.895, -0.07295, 0.4401, -0.895, -0.07295, -0.4416, -0.8968, -0.02706, 0.4401, -0.895, -0.0733, -0.4416, -0.8968, -0.02706, -0.4416, -0.8968, -0.02706, 0.4401, -0.895, -0.0733, -0.9438, -0.3292, 0.03011, -0.4416, -0.8968, -0.02706, -0.4416, -0.8968, -0.02706, -0.9438, -0.3292, 0.03012, -0.4416, -0.8968, -0.02706, -0.9438, -0.3292, 0.03011, -0.9268, -0.3406, -0.1582, -0.9865, -0.0908, -0.1363, -0.9267, -0.3408, -0.1583, -0.9865, -0.0908, -0.1363, -0.9865, -0.091, -0.1363, -0.9267, -0.3408, -0.1583, -0.9865, -0.0908, -0.1363, -0.9865, 0.09093, -0.1363, -0.9865, -0.091, -0.1363, -0.9865, -0.091, -0.1363, -0.9865, 0.09093, -0.1363, -0.9865, 0.09093, -0.1363, -0.9865, 0.09093, -0.1363, -0.9865, 0.09093, -0.1363, -0.9267, 0.3409, -0.1583, -0.9268, 0.3406, -0.1582, -0.9267, 0.3409, -0.1583, -0.9865, 0.09093, -0.1363, -0.9422, -0.3282, -0.06821, -0.9421, -0.3282, -0.06821, -0.4401, -0.895, -0.07301, -0.9421, -0.3282, -0.06821, -0.4401, -0.895, -0.07295, -0.4401, -0.895, -0.07301, -0.4401, -0.895, -0.07295, 0.4416, -0.8968, -0.02706, -0.4401, -0.895, -0.07301, 0.4416, -0.8968, -0.02706, 0.4416, -0.8968, -0.02706, -0.4401, -0.895, -0.07295, 0.4416, -0.8968, -0.02706, 0.4416, -0.8968, -0.02706, 0.9438, -0.3292, 0.03011, 0.4416, -0.8968, -0.02706, 0.9438, -0.3292, 0.03011, 0.9438, -0.3292, 0.03011, 0.9422, 0.3281, -0.06821, 0.9422, 0.3281, -0.06821, 0.4402, 0.8949, -0.07301, 0.9422, 0.3281, -0.06821, 0.4402, 0.8949, -0.07296, 0.4402, 0.8949, -0.07301, 0.4402, 0.8949, -0.07296, -0.4417, 0.8968, -0.02705, 0.4402, 0.8949, -0.07301, -0.4417, 0.8968, -0.02705, -0.4417, 0.8968, -0.02705, 0.4402, 0.8949, -0.07296, -0.4417, 0.8968, -0.02705, -0.4417, 0.8968, -0.02705, -0.9438, 0.3291, 0.03012, -0.4417, 0.8968, -0.02705, -0.9438, 0.3291, 0.03012, -0.9438, 0.3291, 0.03012, -0.6198, -0.2466, -0.745, -0.6757, -0.08543, -0.7322, -0.6197, -0.2466, -0.745, -0.6757, -0.08542, -0.7322, -0.6757, -0.08543, -0.7322, -0.6198, -0.2466, -0.745, -0.6757, -0.08543, -0.7322, -0.6757, -0.08542, -0.7322, -0.6757, 0.08545, -0.7322, -0.6757, 0.08545, -0.7322, -0.6757, -0.08543, -0.7322, -0.6757, 0.08545, -0.7322, -0.6757, 0.08545, -0.7322, -0.6197, 0.2466, -0.745, -0.6757, 0.08545, -0.7322, -0.6757, 0.08545, -0.7322, -0.6197, 0.2466, -0.745, -0.6197, 0.2466, -0.745, 0.9268, 0.3406, -0.1583, 0.9865, 0.09085, -0.1363, 0.9268, 0.3407, -0.1583, 0.9268, 0.3407, -0.1583, 0.9865, 0.09085, -0.1363, 0.9865, 0.091, -0.1363, 0.9865, 0.09085, -0.1363, 0.9865, -0.09092, -0.1363, 0.9865, 0.091, -0.1363, 0.9865, 0.091, -0.1363, 0.9865, -0.09092, -0.1363, 0.9865, -0.09092, -0.1363, 0.9268, -0.3406, -0.1582, 0.9865, -0.09092, -0.1363, 0.9865, -0.09092, -0.1363, 0.9268, -0.3406, -0.1583, 0.9268, -0.3406, -0.1582, 0.9865, -0.09092, -0.1363, -0.7115, 0.2821, 0.6436, -0.7622, 0.09668, 0.6401, -0.7115, 0.2821, 0.6436, -0.7622, 0.09671, 0.6401, -0.7622, 0.09668, 0.6401, -0.7115, 0.2821, 0.6436, -0.7622, -0.09666, 0.6401, -0.7622, 0.09668, 0.6401, -0.7622, 0.09671, 0.6401, -0.7622, -0.09671, 0.6401, -0.7622, 0.09668, 0.6401, -0.7622, -0.09666, 0.6401, -0.7622, -0.09666, 0.6401, -0.7115, -0.2821, 0.6436, -0.7622, -0.09671, 0.6401, -0.7622, -0.09671, 0.6401, -0.7115, -0.2821, 0.6436, -0.7115, -0.2821, 0.6436, 0.6197, -0.2467, -0.7451, 0.463, -0.4047, -0.7886, 0.6197, -0.2466, -0.745, 0.6197, -0.2466, -0.745, 0.463, -0.4047, -0.7886, 0.4629, -0.4048, -0.7886, 0.463, -0.4047, -0.7886, 0.2856, -0.5603, -0.7775, 0.4629, -0.4048, -0.7886, 0.4629, -0.4048, -0.7886, 0.2856, -0.5603, -0.7775, 0.2856, -0.5603, -0.7775, 0.2856, -0.5603, -0.7775, 0.07484, -0.6153, -0.7847, 0.2856, -0.5603, -0.7775, 0.07482, -0.6153, -0.7847, 0.07484, -0.6153, -0.7847, 0.2856, -0.5603, -0.7775, 0.07484, -0.6153, -0.7847, 0.07482, -0.6153, -0.7847, -0.0229, -0.5797, -0.8145, -0.0229, -0.5797, -0.8145, 0.07482, -0.6153, -0.7847, -0.0229, -0.5796, -0.8145, -0.0229, -0.5796, -0.8145, 0.0229, -0.5797, -0.8145, -0.0229, -0.5797, -0.8145, 0.02291, -0.5797, -0.8145, -0.0229, -0.5797, -0.8145, 0.0229, -0.5797, -0.8145, -0.07483, -0.6153, -0.7847, 0.02291, -0.5797, -0.8145, 0.0229, -0.5797, -0.8145, -0.07484, -0.6153, -0.7847, 0.02291, -0.5797, -0.8145, -0.07483, -0.6153, -0.7847, -0.07483, -0.6153, -0.7847, -0.2855, -0.5603, -0.7775, -0.07484, -0.6153, -0.7847, -0.07484, -0.6153, -0.7847, -0.2855, -0.5603, -0.7775, -0.2856, -0.5603, -0.7775, -0.2855, -0.5603, -0.7775, -0.463, -0.4047, -0.7886, -0.2856, -0.5603, -0.7775, -0.4629, -0.4048, -0.7886, -0.463, -0.4047, -0.7886, -0.2855, -0.5603, -0.7775, -0.4629, -0.4048, -0.7886, -0.6198, -0.2466, -0.745, -0.463, -0.4047, -0.7886, -0.6198, -0.2466, -0.745, -0.6197, -0.2466, -0.745, -0.463, -0.4047, -0.7886, -0.6197, 0.2466, -0.745, -0.463, 0.4047, -0.7886, -0.6197, 0.2466, -0.745, -0.6197, 0.2466, -0.745, -0.463, 0.4047, -0.7886, -0.4629, 0.4048, -0.7886, -0.463, 0.4047, -0.7886, -0.2856, 0.5604, -0.7774, -0.4629, 0.4048, -0.7886, -0.4629, 0.4048, -0.7886, -0.2856, 0.5604, -0.7774, -0.2856, 0.5603, -0.7775, -0.2856, 0.5604, -0.7774, -0.07484, 0.6153, -0.7847, -0.2856, 0.5603, -0.7775, -0.07481, 0.6154, -0.7847, -0.07484, 0.6153, -0.7847, -0.2856, 0.5604, -0.7774, -0.07484, 0.6153, -0.7847, -0.07481, 0.6154, -0.7847, 0.0229, 0.5797, -0.8145, 0.0229, 0.5797, -0.8145, -0.07481, 0.6154, -0.7847, 0.0229, 0.5797, -0.8145, 0.0229, 0.5797, -0.8145, -0.0229, 0.5796, -0.8146, 0.0229, 0.5797, -0.8145, -0.0229, 0.5796, -0.8146, -0.0229, 0.5797, -0.8145, 0.0229, 0.5797, -0.8145, 0.07482, 0.6153, -0.7847, -0.0229, 0.5797, -0.8145, -0.0229, 0.5796, -0.8146, 0.07484, 0.6153, -0.7847, -0.0229, 0.5797, -0.8145, 0.07482, 0.6153, -0.7847, 0.07482, 0.6153, -0.7847, 0.2857, 0.5604, -0.7774, 0.07484, 0.6153, -0.7847, 0.07484, 0.6153, -0.7847, 0.2857, 0.5604, -0.7774, 0.2856, 0.5603, -0.7775, 0.2857, 0.5604, -0.7774, 0.4629, 0.4048, -0.7886, 0.2856, 0.5603, -0.7775, 0.463, 0.4047, -0.7886, 0.4629, 0.4048, -0.7886, 0.2857, 0.5604, -0.7774, 0.463, 0.4047, -0.7886, 0.6198, 0.2466, -0.745, 0.4629, 0.4048, -0.7886, 0.6198, 0.2466, -0.745, 0.6197, 0.2466, -0.7451, 0.4629, 0.4048, -0.7886, -0.7115, 0.2821, 0.6436, -0.7115, 0.2821, 0.6436, -0.5387, 0.4674, 0.701, -0.5387, 0.4675, 0.7009, -0.7115, 0.2821, 0.6436, -0.5387, 0.4674, 0.701, -0.5387, 0.4675, 0.7009, -0.5387, 0.4674, 0.701, -0.3325, 0.6453, 0.6878, -0.3326, 0.6454, 0.6877, -0.5387, 0.4675, 0.7009, -0.3325, 0.6453, 0.6878, -0.08708, 0.6933, 0.7154, -0.3326, 0.6454, 0.6877, -0.3325, 0.6453, 0.6878, -0.0871, 0.6933, 0.7154, -0.3326, 0.6454, 0.6877, -0.08708, 0.6933, 0.7154, -0.08708, 0.6933, 0.7154, 0.02534, 0.6363, 0.771, -0.0871, 0.6933, 0.7154, -0.0871, 0.6933, 0.7154, 0.02534, 0.6363, 0.771, 0.02534, 0.6364, 0.771, 0.02534, 0.6363, 0.771, -0.02534, 0.6363, 0.771, 0.02534, 0.6364, 0.771, -0.02534, 0.6363, 0.771, -0.02534, 0.6363, 0.771, 0.02534, 0.6364, 0.771, -0.02534, 0.6363, 0.771, 0.08711, 0.6933, 0.7154, -0.02534, 0.6363, 0.771, 0.08708, 0.6933, 0.7154, 0.08711, 0.6933, 0.7154, -0.02534, 0.6363, 0.771, 0.08711, 0.6933, 0.7154, 0.08708, 0.6933, 0.7154, 0.3324, 0.6453, 0.6878, 0.3324, 0.6453, 0.6878, 0.08708, 0.6933, 0.7154, 0.3325, 0.6453, 0.6878, 0.3324, 0.6453, 0.6878, 0.3325, 0.6453, 0.6878, 0.5387, 0.4675, 0.7009, 0.5387, 0.4675, 0.7009, 0.5387, 0.4675, 0.7009, 0.3325, 0.6453, 0.6878, 0.7115, 0.2821, 0.6436, 0.5387, 0.4675, 0.7009, 0.5387, 0.4675, 0.7009, 0.7115, 0.2821, 0.6436, 0.5387, 0.4675, 0.7009, 0.7115, 0.2821, 0.6436, 0.7115, -0.2821, 0.6436, 0.7115, -0.2821, 0.6436, 0.5386, -0.4675, 0.701, 0.5387, -0.4675, 0.7009, 0.7115, -0.2821, 0.6436, 0.5386, -0.4675, 0.701, 0.5387, -0.4675, 0.7009, 0.5386, -0.4675, 0.701, 0.3325, -0.6453, 0.6878, 0.3326, -0.6453, 0.6877, 0.5387, -0.4675, 0.7009, 0.3325, -0.6453, 0.6878, 0.08708, -0.6933, 0.7154, 0.3326, -0.6453, 0.6877, 0.3325, -0.6453, 0.6878, 0.08711, -0.6933, 0.7154, 0.3326, -0.6453, 0.6877, 0.08708, -0.6933, 0.7154, 0.08708, -0.6933, 0.7154, -0.02533, -0.6363, 0.771, 0.08711, -0.6933, 0.7154, 0.08711, -0.6933, 0.7154, -0.02533, -0.6363, 0.771, -0.02534, -0.6363, 0.771, -0.02533, -0.6363, 0.771, 0.02534, -0.6363, 0.771, -0.02534, -0.6363, 0.771, 0.02534, -0.6363, 0.771, -0.02534, -0.6363, 0.771, 0.02534, -0.6363, 0.771, 0.02534, -0.6363, 0.771, -0.08711, -0.6933, 0.7154, 0.02534, -0.6363, 0.771, -0.08707, -0.6933, 0.7154, -0.08711, -0.6933, 0.7154, 0.02534, -0.6363, 0.771, -0.08711, -0.6933, 0.7154, -0.08707, -0.6933, 0.7154, -0.3324, -0.6453, 0.6878, -0.3324, -0.6453, 0.6878, -0.08707, -0.6933, 0.7154, -0.3325, -0.6453, 0.6878, -0.3324, -0.6453, 0.6878, -0.3325, -0.6453, 0.6878, -0.5387, -0.4675, 0.7009, -0.5387, -0.4675, 0.7009, -0.5387, -0.4675, 0.7009, -0.3325, -0.6453, 0.6878, -0.7115, -0.2821, 0.6436, -0.5387, -0.4675, 0.7009, -0.5387, -0.4675, 0.7009, -0.7115, -0.2821, 0.6436, -0.5387, -0.4675, 0.7009, -0.7115, -0.2821, 0.6436, -0.9267, -0.3408, -0.1583, -0.7426, -0.6466, -0.1747, -0.9268, -0.3406, -0.1582, -0.9268, -0.3406, -0.1582, -0.7426, -0.6466, -0.1747, -0.7425, -0.6466, -0.1747, -0.7425, -0.6466, -0.1747, -0.7426, -0.6466, -0.1747, -0.4148, -0.8941, -0.1689, -0.7426, -0.6466, -0.1747, -0.415, -0.894, -0.1689, -0.4148, -0.8941, -0.1689, -0.4148, -0.8941, -0.1689, -0.415, -0.894, -0.1689, -0.06412, -0.9882, -0.1391, -0.415, -0.894, -0.1689, -0.06419, -0.9882, -0.1392, -0.06412, -0.9882, -0.1391, -0.06412, -0.9882, -0.1391, -0.06419, -0.9882, -0.1392, 0.03774, -0.9919, -0.1211, 0.03771, -0.9919, -0.1211, 0.03774, -0.9919, -0.1211, -0.06419, -0.9882, -0.1392, -0.03771, -0.9919, -0.1211, 0.03774, -0.9919, -0.1211, 0.03771, -0.9919, -0.1211, -0.03771, -0.9919, -0.1211, 0.03774, -0.9919, -0.1211, -0.03771, -0.9919, -0.1211, 0.06424, -0.9882, -0.1391, -0.03771, -0.9919, -0.1211, -0.03771, -0.9919, -0.1211, 0.06412, -0.9882, -0.1391, -0.03771, -0.9919, -0.1211, 0.06424, -0.9882, -0.1391, 0.06424, -0.9882, -0.1391, 0.415, -0.894, -0.1689, 0.06412, -0.9882, -0.1391, 0.06412, -0.9882, -0.1391, 0.415, -0.894, -0.1689, 0.415, -0.894, -0.1689, 0.415, -0.894, -0.1689, 0.7425, -0.6467, -0.1747, 0.415, -0.894, -0.1689, 0.415, -0.894, -0.1689, 0.7425, -0.6467, -0.1747, 0.7425, -0.6467, -0.1747, 0.7425, -0.6467, -0.1747, 0.7425, -0.6467, -0.1747, 0.9268, -0.3406, -0.1583, 0.7425, -0.6467, -0.1747, 0.9268, -0.3406, -0.1582, 0.9268, -0.3406, -0.1583, 0.6198, 0.2466, -0.745, 0.6757, 0.08542, -0.7322, 0.6197, 0.2466, -0.7451, 0.6757, 0.08542, -0.7322, 0.6757, 0.08542, -0.7322, 0.6198, 0.2466, -0.745, 0.6757, -0.08539, -0.7322, 0.6757, 0.08542, -0.7322, 0.6757, 0.08542, -0.7322, 0.6757, -0.08544, -0.7322, 0.6757, 0.08542, -0.7322, 0.6757, -0.08539, -0.7322, 0.6757, -0.08539, -0.7322, 0.6197, -0.2467, -0.7451, 0.6757, -0.08544, -0.7322, 0.6757, -0.08544, -0.7322, 0.6197, -0.2467, -0.7451, 0.6197, -0.2466, -0.745, 2.616e-06, 0.0, 1.0, 4.958e-06, 0.0, 1.0, -2.385e-08, 0.0, 1.0, 4.958e-06, 0.0, 1.0, -1.118e-06, 0.0, 1.0, -2.385e-08, 0.0, 1.0, -1.118e-06, 0.0, 1.0, -4.801e-06, 0.0, 1.0, -2.385e-08, 0.0, 1.0, -2.385e-08, 0.0, 1.0, -4.801e-06, 0.0, 1.0, 4.463e-06, 0.0, 1.0, -1.844e-08, 0.0, 1.0, -4.463e-06, 0.0, 1.0, -5.669e-07, 0.0, 1.0, 0.0, 0.0, 1.0, -1.844e-08, 0.0, 1.0, -5.669e-07, 0.0, 1.0, -4.958e-06, 0.0, 1.0, -1.844e-08, 0.0, 1.0, 0.0, 0.0, 1.0, -2.616e-06, 0.0, 1.0, -1.844e-08, 0.0, 1.0, -4.958e-06, 0.0, 1.0, 5.875e-08, 0.0, 1.0, -1.844e-08, 0.0, 1.0, -2.616e-06, 0.0, 1.0, 0.0, 0.0, 1.0, -1.844e-08, 0.0, 1.0, 5.875e-08, 0.0, 1.0, 1.339e-06, 0.0, 1.0, 0.0, 0.0, 1.0, 5.875e-08, 0.0, 1.0, 1.267e-06, 0.0, 1.0, 1.339e-06, 0.0, 1.0, 5.875e-08, 0.0, 1.0, 0.0, 0.0, 1.0, 1.267e-06, 0.0, 1.0, 5.875e-08, 0.0, 1.0, 0.0, 0.0, 1.0, 0.0, 0.0, 1.0, 5.875e-08, 0.0, 1.0, 0.0, 0.0, 1.0, 5.875e-08, 0.0, 1.0, 0.0, 0.0, 1.0, 5.875e-08, 0.0, 1.0, -5.875e-08, 0.0, 1.0, 0.0, 0.0, 1.0, 0.0, 0.0, 1.0, -5.875e-08, 0.0, 1.0, 0.0, 0.0, 1.0, 0.0, 0.0, 1.0, -5.875e-08, 0.0, 1.0, -1.267e-06, 0.0, 1.0, -1.267e-06, 0.0, 1.0, -5.875e-08, 0.0, 1.0, -1.339e-06, 0.0, 1.0, -1.339e-06, 0.0, 1.0, -5.875e-08, 0.0, 1.0, 0.0, 0.0, 1.0, 0.0, 0.0, 1.0, -5.875e-08, 0.0, 1.0, -2.385e-08, 0.0, 1.0, -5.875e-08, 0.0, 1.0, 2.616e-06, 0.0, 1.0, -2.385e-08, 0.0, 1.0, -8.529e-08, 0.0, -1.0, -2.617e-08, 0.0, -1.0, 1.21e-06, 0.0, -1.0, 1.21e-06, 0.0, -1.0, -2.617e-08, 0.0, -1.0, 2.268e-06, 0.0, -1.0, 2.268e-06, 0.0, -1.0, -2.617e-08, 0.0, -1.0, -5.043e-06, 0.0, -1.0, -2.617e-08, 0.0, -1.0, 3.56e-06, 0.0, -1.0, -5.043e-06, 0.0, -1.0, -6.369e-09, 0.0, -1.0, 5.043e-06, 0.0, -1.0, -3.56e-06, 0.0, -1.0, 1.155e-06, 0.0, -1.0, 5.043e-06, 0.0, -1.0, -6.369e-09, 0.0, -1.0, -5.077e-06, 0.0, -1.0, 1.155e-06, 0.0, -1.0, -6.369e-09, 0.0, -1.0, -2.772e-06, 0.0, -1.0, -5.077e-06, 0.0, -1.0, -6.369e-09, 0.0, -1.0, -2.057e-08, 0.0, -1.0, -2.772e-06, 0.0, -1.0, -6.369e-09, 0.0, -1.0, 0.0, 0.0, -1.0, -2.057e-08, 0.0, -1.0, -6.369e-09, 0.0, -1.0, -1.366e-06, 0.0, -1.0, -2.057e-08, 0.0, -1.0, 0.0, 0.0, -1.0, -1.306e-06, 0.0, -1.0, -2.057e-08, 0.0, -1.0, -1.366e-06, 0.0, -1.0, 0.0, 0.0, -1.0, -2.057e-08, 0.0, -1.0, -1.306e-06, 0.0, -1.0, 0.0, 0.0, -1.0, -2.057e-08, 0.0, -1.0, 0.0, 0.0, -1.0, -3.946e-08, 0.0, -1.0, -2.057e-08, 0.0, -1.0, 0.0, 0.0, -1.0, 0.0, 0.0, -1.0, -3.946e-08, 0.0, -1.0, 0.0, 0.0, -1.0, 0.0, 0.0, -1.0, 3.17e-06, 0.0, -1.0, -3.946e-08, 0.0, -1.0, 3.17e-06, 0.0, -1.0, 9.1e-07, 0.0, -1.0, -3.946e-08, 0.0, -1.0, 9.1e-07, 0.0, -1.0, -1.366e-06, 0.0, -1.0, -3.946e-08, 0.0, -1.0, -1.366e-06, 0.0, -1.0, 0.0, 0.0, -1.0, -3.946e-08, 0.0, -1.0, 0.0, 0.0, -1.0, -2.617e-08, 0.0, -1.0, -3.946e-08, 0.0, -1.0, -3.946e-08, 0.0, -1.0, -2.617e-08, 0.0, -1.0, -8.529e-08, 0.0, -1.0, -0.9267, 0.3409, -0.1583, -0.9268, 0.3406, -0.1582, -0.7426, 0.6466, -0.1747, -0.9268, 0.3406, -0.1582, -0.7425, 0.6466, -0.1747, -0.7426, 0.6466, -0.1747, -0.7425, 0.6466, -0.1747, -0.4151, 0.894, -0.1689, -0.7426, 0.6466, -0.1747, -0.7426, 0.6466, -0.1747, -0.4151, 0.894, -0.1689, -0.415, 0.894, -0.1689, -0.4151, 0.894, -0.1689, -0.06416, 0.9882, -0.1392, -0.415, 0.894, -0.1689, -0.415, 0.894, -0.1689, -0.06416, 0.9882, -0.1392, -0.06418, 0.9882, -0.1392, -0.06416, 0.9882, -0.1392, 0.03773, 0.9919, -0.1211, -0.06418, 0.9882, -0.1392, 0.03773, 0.9919, -0.1211, 0.03769, 0.9919, -0.1211, -0.06418, 0.9882, -0.1392, -0.03767, 0.9919, -0.121, 0.03769, 0.9919, -0.1211, 0.03773, 0.9919, -0.1211, -0.03775, 0.9919, -0.121, -0.03767, 0.9919, -0.121, 0.03773, 0.9919, -0.1211, 0.06419, 0.9882, -0.1392, -0.03767, 0.9919, -0.121, -0.03775, 0.9919, -0.121, 0.06412, 0.9882, -0.1391, 0.06419, 0.9882, -0.1392, -0.03775, 0.9919, -0.121, 0.06419, 0.9882, -0.1392, 0.06412, 0.9882, -0.1391, 0.4151, 0.894, -0.1689, 0.06412, 0.9882, -0.1391, 0.415, 0.894, -0.1689, 0.4151, 0.894, -0.1689, 0.4151, 0.894, -0.1689, 0.415, 0.894, -0.1689, 0.7425, 0.6467, -0.1747, 0.415, 0.894, -0.1689, 0.7425, 0.6467, -0.1747, 0.7425, 0.6467, -0.1747, 0.7425, 0.6467, -0.1747, 0.9268, 0.3406, -0.1583, 0.7425, 0.6467, -0.1747, 0.7425, 0.6467, -0.1747, 0.9268, 0.3406, -0.1583, 0.9268, 0.3407, -0.1583, 0.7115, -0.2821, 0.6436, 0.7622, -0.09667, 0.6401, 0.7115, -0.2821, 0.6436, 0.7622, -0.09665, 0.6401, 0.7622, -0.09667, 0.6401, 0.7115, -0.2821, 0.6436, 0.7622, -0.09667, 0.6401, 0.7622, -0.09665, 0.6401, 0.7622, 0.09666, 0.6401, 0.7622, 0.09666, 0.6401, 0.7622, -0.09667, 0.6401, 0.7622, 0.09666, 0.6401, 0.7622, 0.09666, 0.6401, 0.7115, 0.2821, 0.6436, 0.7622, 0.09666, 0.6401, 0.7622, 0.09666, 0.6401, 0.7115, 0.2821, 0.6436, 0.7115, 0.2821, 0.6436])] * 3)])
me_work_table001_physics = bpy.data.meshes.new('work_table001_physics')
me_work_table001_physics.from_pydata([(47.68, -24.38, 34.46), (47.93, -21.33, 34.46), (46.27, -24.38, 34.46), (46.02, -21.33, 34.46), (45.7, -21.78, -1e-06), (43.88, -21.78, -1e-06), (45.7, -19.29, -1e-06), (43.88, -19.29, -1e-06), (47.68, 24.38, 34.46), (47.93, 21.33, 34.46), (45.7, 21.78, 1e-06), (46.27, 24.38, 34.46), (45.7, 19.29, 1e-06), (43.88, 19.29, 1e-06), (43.88, 21.78, 1e-06), (46.02, 21.33, 34.46), (-45.7, -21.78, -1e-06), (-45.7, -19.29, -1e-06), (-44.12, -22.05, -1e-06), (-43.88, -19.29, -1e-06), (-47.93, -21.33, 34.46), (-47.68, -24.38, 34.46), (-46.27, -24.38, 34.46), (-46.02, -21.33, 34.46), (-43.88, 19.29, 1e-06), (-45.7, 19.29, 1e-06), (-43.88, 21.78, 1e-06), (-45.7, 21.78, 1e-06), (-46.02, 21.33, 34.46), (-47.93, 21.33, 34.46), (-46.27, 24.38, 34.46), (-47.68, 24.38, 34.46), (-52.07, -26.81, 38.0), (52.07, -26.81, 34.46), (52.07, -26.81, 38.0), (-52.07, -26.81, 34.46), (52.07, 26.7, 34.46), (52.07, 26.7, 38.0), (-52.07, 26.7, 34.46), (-52.07, 26.7, 38.0)], [], [(0, 1, 2), (1, 3, 2), (2, 4, 0), (2, 5, 4), (5, 2, 3), (3, 1, 6), (3, 6, 7), (7, 6, 4), (7, 4, 5), (7, 5, 3), (1, 0, 4), (4, 6, 1), (8, 9, 10), (8, 10, 11), (8, 11, 9), (12, 13, 14), (12, 14, 10), (14, 13, 15), (13, 12, 15), (9, 12, 10), (10, 14, 11), (15, 12, 9), (9, 11, 15), (14, 15, 11), (16, 17, 18), (18, 17, 19), (16, 20, 17), (16, 21, 20), (18, 21, 16), (18, 22, 21), (19, 22, 18), (22, 23, 21), (23, 20, 21), (23, 22, 19), (23, 19, 17), (20, 23, 17), (24, 25, 26), (26, 25, 27), (28, 29, 24), (29, 25, 24), (26, 28, 24), (30, 29, 28), (30, 31, 29), (30, 28, 26), (30, 26, 31), (26, 27, 31), (29, 27, 25), (27, 29, 31), (32, 33, 34), (32, 35, 33), (36, 34, 33), (36, 37, 34), (36, 33, 38), (38, 33, 35), (37, 36, 39), (39, 36, 38), (38, 35, 39), (39, 35, 32), (37, 39, 34), (39, 32, 34)])
me_work_table001_physics.polygons.foreach_set('use_smooth', [True] * 60)
_uv = me_work_table001_physics.uv_layers.new(name='UVMap')
_uv.uv.foreach_set('vector', [0.0, 0.0, 0.0, 0.0, 0.0, 0.0, 0.0, 0.0, 0.0, 0.0, 0.0, 0.0, 0.0, 0.0, 0.0, 0.0, 0.0, 0.0, 0.0, 0.0, 0.0, 0.0, 0.0, 0.0, 0.0, 0.0, 0.0, 0.0, 0.0, 0.0, 0.0, 0.0, 0.0, 0.0, 0.0, 0.0, 0.0, 0.0, 0.0, 0.0, 0.0, 0.0, 0.0, 0.0, 0.0, 0.0, 0.0, 0.0, 0.0, 0.0, 0.0, 0.0, 0.0, 0.0, 0.0, 0.0, 0.0, 0.0, 0.0, 0.0, 0.0, 0.0, 0.0, 0.0, 0.0, 0.0, 0.0, 0.0, 0.0, 0.0, 0.0, 0.0, 0.0, 0.0, 0.0, 0.0, 0.0, 0.0, 0.0, 0.0, 0.0, 0.0, 0.0, 0.0, 0.0, 0.0, 0.0, 0.0, 0.0, 0.0, 0.0, 0.0, 0.0, 0.0, 0.0, 0.0, 0.0, 0.0, 0.0, 0.0, 0.0, 0.0, 0.0, 0.0, 0.0, 0.0, 0.0, 0.0, 0.0, 0.0, 0.0, 0.0, 0.0, 0.0, 0.0, 0.0, 0.0, 0.0, 0.0, 0.0, 0.0, 0.0, 0.0, 0.0, 0.0, 0.0, 0.0, 0.0, 0.0, 0.0, 0.0, 0.0, 0.0, 0.0, 0.0, 0.0, 0.0, 0.0, 0.0, 0.0, 0.0, 0.0, 0.0, 0.0, 0.0, 0.0, 0.0, 0.0, 0.0, 0.0, 0.0, 0.0, 0.0, 0.0, 0.0, 0.0, 0.0, 0.0, 0.0, 0.0, 0.0, 0.0, 0.0, 0.0, 0.0, 0.0, 0.0, 0.0, 0.0, 0.0, 0.0, 0.0, 0.0, 0.0, 0.0, 0.0, 0.0, 0.0, 0.0, 0.0, 0.0, 0.0, 0.0, 0.0, 0.0, 0.0, 0.0, 0.0, 0.0, 0.0, 0.0, 0.0, 0.0, 0.0, 0.0, 0.0, 0.0, 0.0, 0.0, 0.0, 0.0, 0.0, 0.0, 0.0, 0.0, 0.0, 0.0, 0.0, 0.0, 0.0, 0.0, 0.0, 0.0, 0.0, 0.0, 0.0, 0.0, 0.0, 0.0, 0.0, 0.0, 0.0, 0.0, 0.0, 0.0, 0.0, 0.0, 0.0, 0.0, 0.0, 0.0, 0.0, 0.0, 0.0, 0.0, 0.0, 0.0, 0.0, 0.0, 0.0, 0.0, 0.0, 0.0, 0.0, 0.0, 0.0, 0.0, 0.0, 0.0, 0.0, 0.0, 0.0, 0.0, 0.0, 0.0, 0.0, 0.0, 0.0, 0.0, 0.0, 0.0, 0.0, 0.0, 0.0, 0.0, 0.0, 0.0, 0.0, 0.0, 0.0, 0.0, 0.0, 0.0, 0.0, 0.0, 0.0, 0.0, 0.0, 0.0, 0.0, 0.0, 0.0, 0.0, 0.0, 0.0, 0.0, 0.0, 0.0, 0.0, 0.0, 0.0, 0.0, 0.0, 0.0, 0.0, 0.0, 0.0, 0.0, 0.0, 0.0, 0.0, 0.0, 0.0, 0.0, 0.0, 0.0, 0.0, 0.0, 0.0, 0.0, 0.0, 0.0, 0.0, 0.0, 0.0, 0.0, 0.0, 0.0, 0.0, 0.0, 0.0, 0.0, 0.0, 0.0, 0.0, 0.0, 0.0, 0.0, 0.0, 0.0, 0.0, 0.0, 0.0, 0.0, 0.0, 0.0, 0.0, 0.0, 0.0, 0.0, 0.0, 0.0, 0.0, 0.0, 0.0, 0.0, 0.0, 0.0, 0.0, 0.0, 0.0, 0.0, 0.0, 0.0, 0.0, 0.0, 0.0, 0.0, 0.0, 0.0])
me_work_table001_physics.materials.append(mat_phy)
me_work_table001_physics.use_remesh_fix_poles = True
me_work_table001_physics.use_remesh_preserve_attributes = False
me_work_table001_physics.use_mirror_vertex_groups = False
me_work_table001_physics.update()
me_work_table001_physics.normals_split_custom_set([tuple(v) for v in zip(*[iter([0.4776, 0.05052, 0.8771, -0.2872, -0.008895, 0.9578, 0.751, -0.05246, -0.6583, -0.2872, -0.008895, 0.9578, -0.5287, -0.1118, -0.8414, 0.751, -0.05246, -0.6583, 0.751, -0.05246, -0.6583, 0.5275, 0.1305, 0.8395, 0.4776, 0.05052, 0.8771, 0.751, -0.05246, -0.6583, 0.3495, -0.01333, -0.9368, 0.5275, 0.1305, 0.8395, 0.3495, -0.01333, -0.9368, 0.751, -0.05246, -0.6583, -0.5287, -0.1118, -0.8414, -0.5287, -0.1118, -0.8414, -0.2872, -0.008895, 0.9578, -0.8317, 0.01613, 0.555, -0.5287, -0.1118, -0.8414, -0.8317, 0.01613, 0.555, -0.5903, 0.0001205, -0.8072, -0.5903, 0.0001205, -0.8072, -0.8317, 0.01613, 0.555, 0.5275, 0.1305, 0.8395, -0.5903, 0.0001205, -0.8072, 0.5275, 0.1305, 0.8395, 0.3495, -0.01333, -0.9368, -0.5903, 0.0001205, -0.8072, 0.3495, -0.01333, -0.9368, -0.5287, -0.1118, -0.8414, -0.2872, -0.008895, 0.9578, 0.4776, 0.05052, 0.8771, 0.5275, 0.1305, 0.8395, 0.5275, 0.1305, 0.8395, -0.8317, 0.01613, 0.555, -0.2872, -0.008895, 0.9578, -0.4775, 0.05048, 0.8772, 0.2872, -0.00895, 0.9578, -0.5287, 0.1109, 0.8415, -0.4775, 0.05048, 0.8772, -0.5287, 0.1109, 0.8415, -0.751, -0.05233, -0.6583, -0.4775, 0.05048, 0.8772, -0.751, -0.05233, -0.6583, 0.2872, -0.00895, 0.9578, 0.8309, 0.04533, 0.5545, 0.5898, -0.04235, -0.8065, -0.3496, 0.008883, -0.9369, 0.8309, 0.04533, 0.5545, -0.3496, 0.008883, -0.9369, -0.5287, 0.1109, 0.8415, -0.3496, 0.008883, -0.9369, 0.5898, -0.04235, -0.8065, 0.5287, -0.1118, -0.8414, 0.5898, -0.04235, -0.8065, 0.8309, 0.04533, 0.5545, 0.5287, -0.1118, -0.8414, 0.2872, -0.00895, 0.9578, 0.8309, 0.04533, 0.5545, -0.5287, 0.1109, 0.8415, -0.5287, 0.1109, 0.8415, -0.3496, 0.008883, -0.9369, -0.751, -0.05233, -0.6583, 0.5287, -0.1118, -0.8414, 0.8309, 0.04533, 0.5545, 0.2872, -0.00895, 0.9578, 0.2872, -0.00895, 0.9578, -0.751, -0.05233, -0.6583, 0.5287, -0.1118, -0.8414, -0.3496, 0.008883, -0.9369, 0.5287, -0.1118, -0.8414, -0.751, -0.05233, -0.6583, 0.2991, 0.09873, -0.9491, -0.8309, 0.04467, -0.5546, 0.7899, 0.08152, 0.6078, 0.7899, 0.08152, 0.6078, -0.8309, 0.04467, -0.5546, -0.2239, -0.04911, 0.9734, 0.2991, 0.09873, -0.9491, -0.2872, 0.01272, -0.9578, -0.8309, 0.04467, -0.5546, 0.2991, 0.09873, -0.9491, 0.6984, 0.02813, -0.7151, -0.2872, 0.01272, -0.9578, 0.7899, 0.08152, 0.6078, 0.6984, 0.02813, -0.7151, 0.2991, 0.09873, -0.9491, 0.7899, 0.08152, 0.6078, 0.3098, -0.05891, 0.949, 0.6984, 0.02813, -0.7151, -0.2239, -0.04911, 0.9734, 0.3098, -0.05891, 0.949, 0.7899, 0.08152, 0.6078, 0.3098, -0.05891, 0.949, -0.7438, -0.1472, 0.652, 0.6984, 0.02813, -0.7151, -0.7438, -0.1472, 0.652, -0.2872, 0.01272, -0.9578, 0.6984, 0.02813, -0.7151, -0.7438, -0.1472, 0.652, 0.3098, -0.05891, 0.949, -0.2239, -0.04911, 0.9734, -0.7438, -0.1472, 0.652, -0.2239, -0.04911, 0.9734, -0.8309, 0.04467, -0.5546, -0.2872, 0.01272, -0.9578, -0.7438, -0.1472, 0.652, -0.8309, 0.04467, -0.5546, 0.8305, -0.05433, 0.5543, 0.5872, 0.102, -0.803, -0.5319, 0.02425, 0.8465, -0.5319, 0.02425, 0.8465, 0.5872, 0.102, -0.803, -0.3477, 0.1049, -0.9317, 0.2856, -0.1081, 0.9522, 0.532, -0.02428, -0.8464, 0.8305, -0.05433, 0.5543, 0.532, -0.02428, -0.8464, 0.5872, 0.102, -0.803, 0.8305, -0.05433, 0.5543, -0.5319, 0.02425, 0.8465, 0.2856, -0.1081, 0.9522, 0.8305, -0.05433, 0.5543, -0.4753, -0.1087, 0.8731, 0.532, -0.02428, -0.8464, 0.2856, -0.1081, 0.9522, -0.4753, -0.1087, 0.8731, -0.7503, 0.06736, -0.6576, 0.532, -0.02428, -0.8464, -0.4753, -0.1087, 0.8731, 0.2856, -0.1081, 0.9522, -0.5319, 0.02425, 0.8465, -0.4753, -0.1087, 0.8731, -0.5319, 0.02425, 0.8465, -0.7503, 0.06736, -0.6576, -0.5319, 0.02425, 0.8465, -0.3477, 0.1049, -0.9317, -0.7503, 0.06736, -0.6576, 0.532, -0.02428, -0.8464, -0.3477, 0.1049, -0.9317, 0.5872, 0.102, -0.803, -0.3477, 0.1049, -0.9317, 0.532, -0.02428, -0.8464, -0.7503, 0.06736, -0.6576, 0.1311, -0.9908, -0.0337, 0.06605, 0.9977, 0.017, 0.03309, -0.9989, 0.03396, 0.1311, -0.9908, -0.0337, 0.06584, 0.9955, -0.06765, 0.06605, 0.9977, 0.017, -0.1309, 0.9891, 0.06719, 0.03309, -0.9989, 0.03396, 0.06605, 0.9977, 0.017, -0.1309, 0.9891, 0.06719, -0.06602, -0.9972, 0.03396, 0.03309, -0.9989, 0.03396, -0.1309, 0.9891, 0.06719, 0.06605, 0.9977, 0.017, -0.03309, 0.9993, -0.01693, -0.03309, 0.9993, -0.01693, 0.06605, 0.9977, 0.017, 0.06584, 0.9955, -0.06765, -0.06602, -0.9972, 0.03396, -0.1309, 0.9891, 0.06719, -0.06595, -0.9973, -0.03381, -0.06595, -0.9973, -0.03381, -0.1309, 0.9891, 0.06719, -0.03309, 0.9993, -0.01693, -0.03309, 0.9993, -0.01693, 0.06584, 0.9955, -0.06765, -0.06595, -0.9973, -0.03381, -0.06595, -0.9973, -0.03381, 0.06584, 0.9955, -0.06765, 0.1311, -0.9908, -0.0337, -0.06602, -0.9972, 0.03396, -0.06595, -0.9973, -0.03381, 0.03309, -0.9989, 0.03396, -0.06595, -0.9973, -0.03381, 0.1311, -0.9908, -0.0337, 0.03309, -0.9989, 0.03396])] * 3)])
arm_work_table001_qc_skeleton = bpy.data.armatures.new('work_table001.qc_skeleton')  # bones are not reproduced

# ---- objects
ob_work_table001_qc_skeleton = bpy.data.objects.new('work_table001.qc_skeleton', arm_work_table001_qc_skeleton)
ob_work_table001_reference = bpy.data.objects.new('work_table001_reference', me_work_table001_reference)
ob_work_table001_physics = bpy.data.objects.new('work_table001_physics', me_work_table001_physics)

# ---- transforms, parenting, visibility, modifiers, constraints
ob_work_table001_qc_skeleton.location = (0.0, 0.0, 0.0)
ob_work_table001_qc_skeleton.show_in_front = True
ob_work_table001_qc_skeleton.lineart.crease_threshold = 0.0
ob_work_table001_reference.parent = ob_work_table001_qc_skeleton
ob_work_table001_reference.location = (0.0, 0.0, 0.0)
ob_work_table001_reference.lineart.crease_threshold = 0.0
_vg = ob_work_table001_reference.vertex_groups.new(name='static_prop')
_vg.add([0, 1, 2, 3, 4, 5, 6, 7, 8, 9, 10, 11, 12, 13, 14, 15, 16, 17, 18, 19, 20, 21, 22, 23, 24, 25, 26, 27, 28, 29, 30, 31, 32, 33, 34, 35, 36, 37, 38, 39, 40, 41, 42, 43, 44, 45, 46, 47, 48, 49, 50, 51, 52, 53, 54, 55, 56, 57, 58, 59, 60, 61, 62, 63, 64, 65, 66, 67, 68, 69, 70, 71, 72, 73, 74, 75, 76, 77, 78, 79, 80, 81, 82, 83, 84, 85, 86, 87, 88, 89, 90, 91, 92, 93, 94, 95, 96, 97, 98, 99, 100, 101, 102, 103, 104, 105, 106, 107, 108, 109, 110, 111, 112, 113, 114, 115, 116, 117, 118, 119, 120, 121, 122, 123, 124, 125, 126, 127, 128, 129, 130, 131, 132, 133, 134, 135, 136, 137, 138, 139, 140, 141, 142, 143, 144, 145, 146, 147, 148, 149, 150, 151, 152, 153, 154, 155, 156, 157, 158, 159, 160, 161, 162, 163, 164, 165, 166, 167, 168, 169, 170, 171, 172, 173, 174, 175, 176, 177, 178, 179, 180, 181, 182, 183, 184, 185, 186, 187, 188, 189, 190, 191], 1.0, 'REPLACE')
_m = ob_work_table001_reference.modifiers.new('Armature', 'ARMATURE')
_m.object = ob_work_table001_qc_skeleton
ob_work_table001_physics.parent = ob_work_table001_qc_skeleton
ob_work_table001_physics.location = (0.0, 0.0, 0.0)
ob_work_table001_physics.display_type = 'SOLID'
ob_work_table001_physics.show_wire = True
ob_work_table001_physics.lineart.crease_threshold = 0.0
_vg = ob_work_table001_physics.vertex_groups.new(name='static_prop')
_vg.add([0, 1, 2, 3, 4, 5, 6, 7, 8, 9, 10, 11, 12, 13, 14, 15, 16, 17, 18, 19, 20, 21, 22, 23, 24, 25, 26, 27, 28, 29, 30, 31, 32, 33, 34, 35, 36, 37, 38, 39], 1.0, 'REPLACE')
_m = ob_work_table001_physics.modifiers.new('Armature', 'ARMATURE')
_m.object = ob_work_table001_qc_skeleton

# ---- collection membership
scene.collection.objects.link(ob_work_table001_qc_skeleton)
scene.collection.objects.link(ob_work_table001_reference)
scene.collection.objects.link(ob_work_table001_physics)
col_work_table001.objects.link(ob_work_table001_qc_skeleton)
col_work_table001.objects.link(ob_work_table001_reference)
col_work_table001.objects.link(ob_work_table001_physics)

# ---- scene / render settings (as saved in the file)
scene.frame_start = 1; scene.frame_end = 250; scene.frame_set(0)
scene.render.engine = 'BLENDER_EEVEE_NEXT'
scene.cycles.use_denoising = False
scene.cycles.samples = 128
scene.cycles.sampling_pattern = 'TABULATED_SOBOL'
scene.cycles.use_adaptive_sampling = False
scene.cycles.use_light_tree = False
scene.view_settings.view_transform = 'Filmic'
bpy.context.view_layer.update()

# ---- added for rendering (the .blend has no active camera and no usable light): camera, sun + grey world if the file has none
cam_auto = bpy.data.cameras.new('AutoCamera')
cam_auto.lens = 50.0
cam_auto.sensor_width = 36.0
cam_auto.clip_end = 1999.04
ob_auto_camera = bpy.data.objects.new('AutoCamera', cam_auto)
scene.collection.objects.link(ob_auto_camera)
ob_auto_camera.location = (113.906, -136.73, 110.125)
ob_auto_camera.rotation_euler = (1.09748, -7.21219e-08, 0.694738)
scene.camera = ob_auto_camera
light_auto_sun = bpy.data.lights.new('AutoSun', 'SUN')
light_auto_sun.energy = 3.0
light_auto_sun.angle = 0.0523599
ob_auto_sun = bpy.data.objects.new('AutoSun', light_auto_sun)
scene.collection.objects.link(ob_auto_sun)
ob_auto_sun.rotation_euler = (0.872665, 0.174533, 0.523599)
if scene.world is None:
    world_auto = bpy.data.worlds.new('AutoWorld')
    world_auto.color = (0.3, 0.3, 0.3)
    scene.world = world_auto
bpy.context.view_layer.update()
